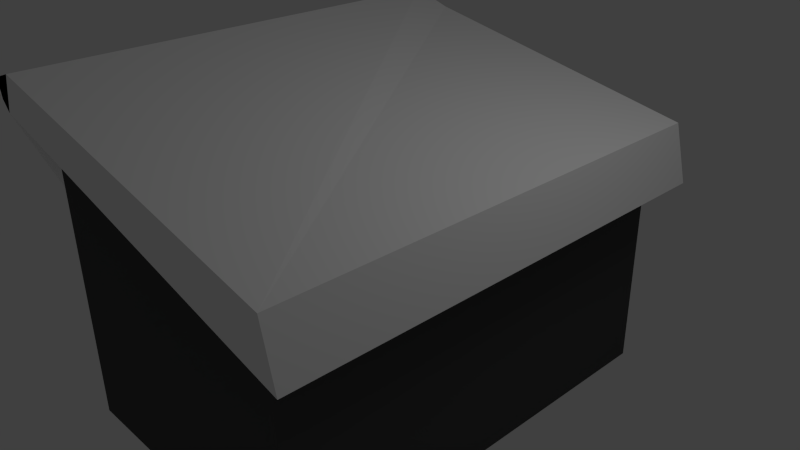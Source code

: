 # Source: caneca.blend  (saved by Blender 2.63.0; exported with 4.5.12 LTS)
import bpy
from mathutils import Matrix  # noqa: F401  (used for matrix-valued properties, if any)

bpy.ops.wm.read_factory_settings(use_empty=True)
scene = bpy.context.scene
scene.name = 'Scene'

# ---- collections
col_collection_1 = bpy.data.collections.new('Collection 1'); scene.collection.children.link(col_collection_1)

# ---- materials (node trees are filled in below, after node groups)
mat_material = bpy.data.materials.new('Material')
mat_material.alpha_threshold = 0.0
mat_material.use_transparent_shadow = False
mat_material.diffuse_color = (1.0, 1.0, 1.0, 1.0)
mat_material.roughness = 0.5
mat_material.line_color = (0.0, 0.0, 0.0, 1.0)
mat_material_001 = bpy.data.materials.new('Material.001')
mat_material_001.alpha_threshold = 0.0
mat_material_001.use_transparent_shadow = False
mat_material_001.diffuse_color = (0.07658, 0.07658, 0.07658, 1.0)
mat_material_001.roughness = 0.5
mat_material_001.line_color = (0.0, 0.0, 0.0, 1.0)
mat_material_002 = bpy.data.materials.new('Material.002')
mat_material_002.alpha_threshold = 0.0
mat_material_002.use_transparent_shadow = False
mat_material_002.diffuse_color = (0.3588, 0.3588, 0.3588, 1.0)
mat_material_002.roughness = 0.5
mat_material_002.line_color = (0.0, 0.0, 0.0, 1.0)

# ---- material node trees

# ---- world
world_world = bpy.data.worlds.new('World'); scene.world = world_world
world_world.color = (0.05088, 0.05088, 0.05088)
world_world.use_sun_shadow = False
world_world.sun_shadow_jitter_overblur = 0.0
world_world.cycles.sampling_method = 'MANUAL'
world_world.cycles.sample_map_resolution = 256

# ---- cameras
cam_camera = bpy.data.cameras.new('Camera')
cam_camera.clip_end = 100.0
cam_camera.lens = 35.0
cam_camera.sensor_width = 32.0
cam_camera.sensor_height = 18.0
cam_camera.ortho_scale = 7.314
cam_camera.dof.focus_distance = 0.0
cam_camera.dof.aperture_fstop = 128.0

# ---- lights
light_lamp = bpy.data.lights.new('Lamp', 'POINT')
light_lamp.transmission_factor = 0.0
light_lamp.cutoff_distance = 30.0
light_lamp.energy = 100.0
light_lamp.shadow_buffer_clip_start = 1.001
light_lamp.shadow_soft_size = 1.0
light_lamp.shadow_maximum_resolution = 0.006
light_lamp.use_absolute_resolution = True
light_lamp.cycles.use_multiple_importance_sampling = False

# ---- meshes
me_cube = bpy.data.meshes.new('Cube')
me_cube.from_pydata([(1.0, 1.0, -1.0), (1.0, -1.0, -1.0), (-1.0, -1.0, -1.0), (-1.0, 1.0, -1.0), (1.0, 1.0, 0.7428), (1.0, -1.0, 0.7428), (-1.0, -1.0, 1.0), (-1.0, 1.0, 1.0), (-1.0, 1.0, 0.6216), (-1.207, -1.083, 1.287), (1.135, -1.083, 0.7776), (1.227, 1.06, 0.391), (-1.284, 1.06, 1.039), (1.227, -1.083, 0.391), (-1.207, 1.06, 1.287), (1.135, 1.06, 0.7776), (-1.284, -1.083, 1.039), (-1.0, -1.0, 0.6216), (-0.9125, -1.083, 1.179), (-0.9125, 1.06, 1.194), (-0.9125, -0.01634, 1.133), (-0.9125, 0.5709, 1.133), (-0.9125, -0.6035, 1.133), (-0.9125, 0.8645, 1.133), (-0.9125, -0.8971, 1.133), (-0.9125, 0.2773, 1.133), (-0.9125, -0.3099, 1.133), (-1.0, 1.788e-07, 1.0), (-1.0, 0.5, 1.0), (-1.0, -0.5, 1.0), (-1.0, 0.75, 1.0), (-1.0, -0.75, 1.0), (-1.0, 0.25, 1.0), (-1.0, -0.25, 1.0), (-1.207, -0.01634, 1.287), (-1.207, -0.6035, 1.287), (-1.207, 0.5709, 1.287), (-1.207, -0.8971, 1.287), (-1.207, 0.8645, 1.287), (-1.207, -0.3099, 1.287), (-1.207, 0.2773, 1.287), (-1.0, 2.384e-07, 0.6216), (-1.0, -0.5, 0.6216), (-1.0, 0.5, 0.6216), (-1.0, -0.75, 0.6216), (-1.0, 0.75, 0.6216), (-1.0, -0.25, 0.6216), (-1.0, 0.25, 0.6216), (-1.284, -0.01634, 1.039), (-1.284, -0.6035, 1.039), (-1.284, 0.5709, 1.039), (-1.284, -0.8971, 1.039), (-1.284, 0.8645, 1.039), (-1.284, -0.3099, 1.039), (-1.284, 0.2773, 1.039), (-1.361, -1.083, 1.178), (-1.33, -1.083, 1.248), (-1.346, -1.083, 1.109), (-1.361, 1.06, 1.178), (-1.346, 1.06, 1.109), (-1.33, 1.06, 1.248)], [], [(0, 1, 2, 3), (10, 15, 11, 13), (0, 4, 5, 1), (4, 0, 3, 8, 7), (1, 5, 6, 17, 2), (2, 17, 6, 31, 29, 33, 27, 32, 28, 30, 7, 8, 3), (14, 38, 36, 40, 34, 39, 35, 37, 9, 56, 55, 57, 16, 51, 49, 53, 48, 54, 50, 52, 12, 59, 58, 60), (13, 16, 57, 55, 56, 9, 18, 10), (15, 19, 14, 60, 58, 59, 12, 11), (15, 10, 18, 9, 37, 35, 39, 34, 40, 36, 38, 14, 19), (37, 24, 31), (35, 22, 29), (39, 26, 33), (34, 20, 27), (40, 25, 32), (36, 21, 28), (38, 23, 30), (17, 16, 57, 55, 56, 9, 6), (8, 12, 59, 58, 60, 14, 7), (45, 52, 30), (43, 50, 28), (47, 54, 32), (41, 48, 27), (46, 53, 33), (42, 49, 29), (44, 51, 31), (31, 51, 37), (29, 49, 35), (33, 53, 39), (27, 48, 34), (32, 54, 40), (28, 50, 36), (30, 52, 38), (14, 7, 19), (59, 12, 7, 14, 60, 58), (60, 14, 38, 52, 12, 59, 58), (38, 36, 50, 52), (19, 23, 38, 14), (36, 38, 23, 21), (40, 36, 21, 25), (23, 30, 28, 21), (23, 30, 7, 19), (40, 36, 50, 54), (40, 34, 48, 54), (34, 40, 25, 20), (39, 34, 20, 26), (39, 34, 48, 53), (39, 35, 49, 53), (35, 39, 26, 22), (37, 35, 49, 51), (24, 22, 35, 37), (24, 37, 9, 18), (16, 51, 37, 9, 56, 55, 57), (51, 31, 6, 16), (51, 31, 29, 49), (49, 29, 33, 53), (53, 33, 27, 48), (54, 32, 27, 48), (50, 28, 32, 54), (52, 30, 28, 50), (30, 52, 12, 7)])
me_cube.polygons.foreach_set('material_index', [1, 0, 1, 1, 1, 1, 0, 0, 0, 0, 0, 0, 0, 0, 0, 0, 0, 0, 0, 0, 0, 0, 0, 0, 0, 0, 0, 0, 0, 0, 0, 0, 0, 0, 0, 0, 0, 0, 0, 0, 0, 0, 0, 0, 0, 0, 0, 0, 0, 0, 0, 0, 0, 0, 0, 0, 0, 0, 0, 0, 0])
me_cube.materials.append(mat_material)
me_cube.materials.append(mat_material_001)
me_cube.materials.append(mat_material_002)
me_cube.use_remesh_preserve_volume = False
me_cube.use_remesh_preserve_attributes = False
me_cube.use_mirror_vertex_groups = False
me_cube.update()

# ---- objects
ob_cube = bpy.data.objects.new('Cube', me_cube)
ob_lamp = bpy.data.objects.new('Lamp', light_lamp)
ob_camera = bpy.data.objects.new('Camera', cam_camera)

# ---- transforms, parenting, visibility, modifiers, constraints
ob_cube.location = (0.0, 0.0, 0.0)
ob_cube.scale = (1.993, 2.991, 1.993)
ob_cube.lock_rotations_4d = False
ob_cube.empty_display_type = 'ARROWS'
ob_cube.lineart.crease_threshold = 0.0
ob_lamp.location = (4.076, 1.005, 5.904)
ob_lamp.rotation_euler = (0.6503, 0.05522, 1.866)
ob_lamp.lock_rotations_4d = False
ob_lamp.empty_display_type = 'ARROWS'
ob_lamp.color = (0.0, 0.0, 0.0, 0.0)
ob_lamp.lineart.crease_threshold = 0.0
ob_camera.location = (7.481, -6.508, 5.344)
ob_camera.rotation_euler = (1.109, 0.01082, 0.8149)
ob_camera.lock_rotations_4d = False
ob_camera.empty_display_type = 'ARROWS'
ob_camera.color = (0.0, 0.0, 0.0, 0.0)
ob_camera.display_type = 'WIRE'
ob_camera.lineart.crease_threshold = 0.0

# ---- collection membership
col_collection_1.objects.link(ob_cube)
col_collection_1.objects.link(ob_lamp)
col_collection_1.objects.link(ob_camera)

# ---- scene / render settings (as saved in the file)
scene.camera = ob_camera
scene.frame_start = 1; scene.frame_end = 250; scene.frame_set(1)
scene.render.engine = 'BLENDER_EEVEE_NEXT'
scene.render.image_settings.color_mode = 'RGB'
scene.render.image_settings.compression = 90
scene.render.resolution_percentage = 50
scene.render.dither_intensity = 0.0
scene.render.bake_margin = 2
scene.render.bake_bias = 0.0
scene.cycles.use_denoising = False
scene.cycles.samples = 10
scene.cycles.sampling_pattern = 'TABULATED_SOBOL'
scene.cycles.light_sampling_threshold = 0.0
scene.cycles.use_adaptive_sampling = False
scene.cycles.use_light_tree = False
scene.cycles.blur_glossy = 0.0
scene.cycles.volume_bounces = 1
scene.cycles.pixel_filter_type = 'GAUSSIAN'
scene.cycles.sample_clamp_indirect = 0.0
scene.view_settings.view_transform = 'Standard'
bpy.context.view_layer.update()
